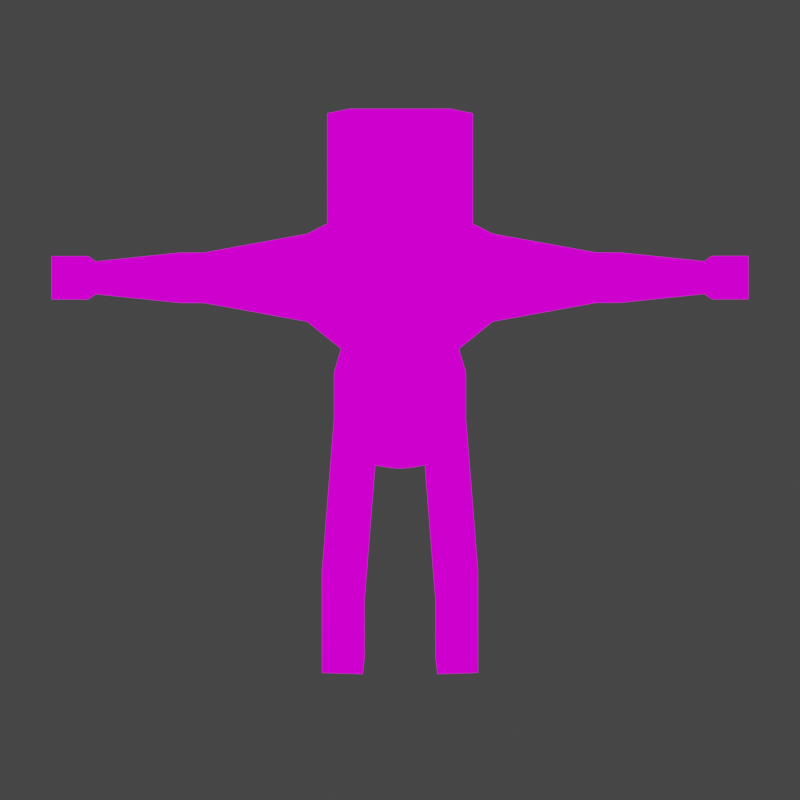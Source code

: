 # Source: Zombie2.blend  (saved by Blender 2.93.21; exported with 4.5.12 LTS)
import bpy
from mathutils import Matrix  # noqa: F401  (used for matrix-valued properties, if any)

bpy.ops.wm.read_factory_settings(use_empty=True)
scene = bpy.context.scene
scene.name = 'Scene'

# ---- collections
col_misc = bpy.data.collections.new('Misc'); scene.collection.children.link(col_misc)
col_objects = bpy.data.collections.new('Objects'); scene.collection.children.link(col_objects)

# ---- images (referenced by path relative to the original .blend; pixels are not part of the script)
import os
ASSET_DIR = os.environ.get("B2B_ASSET_DIR", "")  # directory of the original .blend (textures are referenced by path, not embedded)
HERE = os.path.dirname(os.path.abspath(__file__))  # packed textures are extracted next to this script under _unpacked/

def load_image(name, relpath, width, height, colorspace="sRGB"):
    """Load a texture the original file referenced (path relative to the .blend, or extracted next to this script)."""
    p = next((c for c in (os.path.join(HERE, relpath), os.path.join(ASSET_DIR, relpath)) if relpath and os.path.exists(c)), "")
    if p:
        img = bpy.data.images.load(p, check_existing=True)
        img.name = name
    else:  # same state as the original file: an image datablock whose file is absent (Cycles renders it pink)
        img = bpy.data.images.new(name, width, height)
        img.source = "FILE"
        img.filepath = "//" + (relpath or name)
    img.colorspace_settings.name = colorspace
    return img
img_resurrect_64_8x_png = load_image('resurrect-64-8x.png', 'resurrect-64-8x.png', 1024, 1024, 'sRGB')

# ---- materials (node trees are filled in below, after node groups)
mat_material_001 = bpy.data.materials.new('Material.001')
mat_material_001.use_transparent_shadow = False

# ---- material node trees
mat_material_001.use_nodes = True; mat_material_001.node_tree.nodes.clear()
_N = mat_material_001.node_tree.nodes; _L = mat_material_001.node_tree.links
n0 = _N.new('ShaderNodeEmission'); n0.name = 'Emission'; n0.location = (-46, 227)
n1 = _N.new('ShaderNodeOutputMaterial'); n1.name = 'Material Output'; n1.location = (211, 242)
n2 = _N.new('ShaderNodeTexImage'); n2.name = 'Image Texture.001'; n2.location = (-373, -38)
n2.image = img_resurrect_64_8x_png
n2.interpolation = 'Closest'
n3 = _N.new('ShaderNodeTexImage'); n3.name = 'Image Texture'; n3.location = (-492, 265)
n3.image = img_resurrect_64_8x_png
n3.interpolation = 'Closest'
_L.new(n0.outputs[0], n1.inputs[0])
_L.new(n3.outputs[0], n0.inputs[0])
n1.is_active_output = True

# ---- world
world_world2 = bpy.data.worlds.new('World2'); scene.world = world_world2
world_world2.use_nodes = True; world_world2.node_tree.nodes.clear()
_N = world_world2.node_tree.nodes; _L = world_world2.node_tree.links
n0 = _N.new('ShaderNodeOutputWorld'); n0.name = 'World Output'; n0.location = (300, 300)
n1 = _N.new('ShaderNodeBackground'); n1.name = 'Background'; n1.location = (10, 300)
n1.inputs[0].default_value = (0.05088, 0.05088, 0.05088, 1.0)
_L.new(n1.outputs[0], n0.inputs[0])
n0.is_active_output = True
world_world2.color = (0.05088, 0.05088, 0.05088)
world_world2.use_sun_shadow = False
world_world2.sun_shadow_jitter_overblur = 0.0

# ---- cameras
cam_camera = bpy.data.cameras.new('Camera')
cam_camera.type = 'ORTHO'
cam_camera.clip_end = 100.0
cam_camera.ortho_scale = 0.8

# ---- meshes
me_cube_001 = bpy.data.meshes.new('Cube.001')
me_cube_001.from_pydata([(1.0, -1.0, 3.242), (1.0, -1.0, 4.462), (1.0, 1.0, 3.242), (1.0, 1.0, 4.462), (0.0, 1.0, 3.242), (0.0, 1.0, 4.462), (0.0, -1.0, 3.242), (0.0, -1.0, 4.462), (0.8928, -1.0, 1.803), (0.8928, 1.0, 1.803), (0.0, -1.0, 1.803), (0.0, 1.0, 1.803), (1.129, -1.0, 0.679), (1.129, 1.0, 0.679), (0.0, -1.0, 0.6833), (0.0, 1.0, 0.6833), (0.1697, -1.0, 0.3696), (0.1697, 1.0, 0.3696), (0.0, -1.0, 0.3546), (0.0, 1.0, 0.3546), (1.112, -0.6326, 0.2312), (1.112, 0.6326, 0.2312), (0.4194, -0.6326, 0.2003), (0.4194, 0.6326, 0.2003), (1.202, -0.6326, -1.374), (1.202, 0.6326, -1.374), (0.509, -0.6326, -1.405), (0.509, 0.6326, -1.405), (1.215, -0.6326, -1.607), (1.215, 0.6326, -1.607), (0.522, -0.6326, -1.638), (0.522, 0.6326, -1.638), (1.226, -0.6326, -1.8), (1.226, 0.6326, -1.8), (0.5327, -0.6326, -1.831), (0.5327, 0.6326, -1.831), (1.302, -0.6326, -3.173), (1.302, 0.6326, -3.173), (0.6094, -0.6326, -3.204), (0.6094, 0.6326, -3.204), (1.336, -0.6326, -3.78), (1.336, 0.6326, -3.78), (0.6433, -0.6326, -3.811), (0.6433, 0.6326, -3.811), (1.302, 1.583, -3.173), (0.6094, 1.583, -3.204), (1.336, 1.583, -3.78), (0.6433, 1.583, -3.811), (1.302, 1.821, -3.374), (0.6094, 1.821, -3.405), (1.336, 1.821, -3.78), (0.6433, 1.821, -3.811), (1.59, 0.6606, 4.38), (1.59, 0.6606, 3.575), (1.59, -0.6606, 3.575), (1.59, -0.6606, 4.38), (3.363, 0.3774, 4.208), (3.363, 0.3774, 3.747), (3.363, -0.3774, 3.747), (3.363, -0.3774, 4.208), (3.769, 0.3774, 4.208), (3.769, 0.3774, 3.747), (3.769, -0.3774, 3.747), (3.769, -0.3774, 4.208), (5.216, 0.2456, 4.127), (5.216, 0.2456, 3.828), (5.216, -0.2456, 3.828), (5.216, -0.2456, 4.127), (5.347, 0.3252, 4.176), (5.347, 0.3252, 3.779), (5.347, -0.3252, 3.779), (5.347, -0.3252, 4.176), (5.973, 0.3252, 4.176), (5.973, 0.3252, 3.779), (5.973, -0.3252, 3.779), (5.973, -0.3252, 4.176), (0.0, 0.2919, 4.788), (0.5997, 0.2919, 4.788), (0.5997, -0.2919, 4.788), (0.0, -0.2919, 4.788), (0.0, 0.8997, 5.133), (1.153, 0.8997, 5.133), (1.153, -0.8997, 5.133), (0.0, -0.8997, 5.133), (0.0, 1.045, 5.972), (1.246, 1.045, 5.972), (1.246, -1.045, 5.972), (0.0, -1.045, 5.972), (0.0, 1.045, 6.916), (1.246, 1.045, 6.916), (1.246, -1.045, 6.916), (0.0, -1.045, 6.916), (0.0, 0.4156, 7.657), (0.8707, 0.4156, 7.657), (0.8707, -0.4156, 7.657), (0.0, -0.4156, 7.657), (1.0, -1.0, 3.242), (0.8928, -1.0, 1.803)], [], [(4, 5, 3, 2), (3, 1, 55, 52), (2, 0, 8, 9), (0, 1, 7, 6), (3, 5, 76, 77), (8, 10, 14, 12), (0, 6, 10, 8), (4, 2, 9, 11), (12, 14, 18, 16), (11, 9, 13, 15), (9, 8, 12, 13), (19, 17, 16, 18), (15, 13, 17, 19), (17, 13, 21, 23), (21, 20, 24, 25), (16, 17, 23, 22), (13, 12, 20, 21), (12, 16, 22, 20), (27, 25, 29, 31), (23, 21, 25, 27), (22, 23, 27, 26), (20, 22, 26, 24), (28, 30, 34, 32), (26, 27, 31, 30), (24, 26, 30, 28), (25, 24, 28, 29), (35, 33, 37, 39), (29, 28, 32, 33), (31, 29, 33, 35), (30, 31, 35, 34), (38, 39, 43, 42), (34, 35, 39, 38), (32, 34, 38, 36), (33, 32, 36, 37), (41, 40, 42, 43), (36, 38, 42, 40), (37, 36, 40, 41), (43, 39, 45, 47), (44, 46, 50, 48), (37, 41, 46, 44), (41, 43, 47, 46), (39, 37, 44, 45), (49, 48, 50, 51), (46, 47, 51, 50), (47, 45, 49, 51), (45, 44, 48, 49), (52, 55, 59, 56), (2, 3, 52, 53), (1, 0, 54, 55), (0, 2, 53, 54), (59, 58, 62, 63), (53, 52, 56, 57), (55, 54, 58, 59), (54, 53, 57, 58), (60, 63, 67, 64), (58, 57, 61, 62), (56, 59, 63, 60), (57, 56, 60, 61), (65, 64, 68, 69), (61, 60, 64, 65), (63, 62, 66, 67), (62, 61, 65, 66), (71, 70, 74, 75), (67, 66, 70, 71), (66, 65, 69, 70), (64, 67, 71, 68), (73, 72, 75, 74), (70, 69, 73, 74), (68, 71, 75, 72), (69, 68, 72, 73), (78, 77, 81, 82), (7, 1, 78, 79), (1, 3, 77, 78), (81, 80, 84, 85), (79, 78, 82, 83), (77, 76, 80, 81), (85, 84, 88, 89), (82, 81, 85, 86), (83, 82, 86, 87), (91, 90, 94, 95), (86, 85, 89, 90), (87, 86, 90, 91), (93, 92, 95, 94), (89, 88, 92, 93), (90, 89, 93, 94), (0, 8, 97, 96)])
_uv = me_cube_001.uv_layers.new(name='UVMap')
_uv.uv.foreach_set('vector', [0.4819, 0.5305, 0.4775, 0.1242, 0.4775, 0.1242, 0.4775, 0.1242, 0.4775, 0.1242, 0.4775, 0.1242, 0.4775, 0.1242, 0.4775, 0.1242, 0.4775, 0.1242, 0.4775, 0.1242, 0.4775, 0.1242, 0.4775, 0.1242, 0.4775, 0.1242, 0.4775, 0.1242, 0.4775, 0.1242, 0.4775, 0.1242, 0.4775, 0.1242, 0.4775, 0.1242, 0.4775, 0.1242, 0.4775, 0.1242, 0.4775, 0.1242, 0.4775, 0.1242, 0.4775, 0.1242, 0.4775, 0.1242, 0.4775, 0.1242, 0.4775, 0.1242, 0.4775, 0.1242, 0.4775, 0.1242, 0.4819, 0.5305, 0.4775, 0.1242, 0.4775, 0.1242, 0.4775, 0.1242, 0.4775, 0.1242, 0.4775, 0.1242, 0.4775, 0.1242, 0.4775, 0.1242, 0.4775, 0.1242, 0.4775, 0.1242, 0.4775, 0.1242, 0.4775, 0.1242, 0.4775, 0.1242, 0.4775, 0.1242, 0.4775, 0.1242, 0.4775, 0.1242, 0.4775, 0.1242, 0.4775, 0.1242, 0.4775, 0.1242, 0.4775, 0.1242, 0.4775, 0.1242, 0.4775, 0.1242, 0.4775, 0.1242, 0.4775, 0.1242, 0.4775, 0.1242, 0.4775, 0.1242, 0.4775, 0.1242, 0.4775, 0.1242, 0.4775, 0.1242, 0.4775, 0.1242, 0.4775, 0.1242, 0.4775, 0.1242, 0.4775, 0.1242, 0.4775, 0.1242, 0.4775, 0.1242, 0.4775, 0.1242, 0.4775, 0.1242, 0.4775, 0.1242, 0.4775, 0.1242, 0.4775, 0.1242, 0.4775, 0.1242, 0.4775, 0.1242, 0.4775, 0.1242, 0.4775, 0.1242, 0.4775, 0.1242, 0.4775, 0.1242, 0.4775, 0.1242, 0.4775, 0.1242, 0.4775, 0.1242, 0.4775, 0.1242, 0.4775, 0.1242, 0.4775, 0.1242, 0.4775, 0.1242, 0.4775, 0.1242, 0.4775, 0.1242, 0.4775, 0.1242, 0.4775, 0.1242, 0.4775, 0.1242, 0.4775, 0.1242, 0.4775, 0.1242, 0.4775, 0.1242, 0.4775, 0.1242, 0.4775, 0.1242, 0.4775, 0.1242, 0.4775, 0.1242, 0.4775, 0.1242, 0.4775, 0.1242, 0.4775, 0.1242, 0.4775, 0.1242, 0.4775, 0.1242, 0.4775, 0.1242, 0.4775, 0.1242, 0.4775, 0.1242, 0.4775, 0.1242, 0.4775, 0.1242, 0.4775, 0.1242, 0.4775, 0.1242, 0.4775, 0.1242, 0.4775, 0.1242, 0.4775, 0.1242, 0.4775, 0.1242, 0.4775, 0.1242, 0.4775, 0.1242, 0.4775, 0.1242, 0.4775, 0.1242, 0.4775, 0.1242, 0.4775, 0.1242, 0.4775, 0.1242, 0.4775, 0.1242, 0.4775, 0.1242, 0.4775, 0.1242, 0.4775, 0.1242, 0.4775, 0.1242, 0.4775, 0.1242, 0.4775, 0.1242, 0.4775, 0.1242, 0.4775, 0.1242, 0.4775, 0.1242, 0.4775, 0.1242, 0.4775, 0.1242, 0.4775, 0.1242, 0.4775, 0.1242, 0.4775, 0.1242, 0.4775, 0.1242, 0.4775, 0.1242, 0.4775, 0.1242, 0.4775, 0.1242, 0.4775, 0.1242, 0.4775, 0.1242, 0.4775, 0.1242, 0.4775, 0.1242, 0.4775, 0.1242, 0.4775, 0.1242, 0.4775, 0.1242, 0.4775, 0.1242, 0.4775, 0.1242, 0.4775, 0.1242, 0.4775, 0.1242, 0.4775, 0.1242, 0.4775, 0.1242, 0.4775, 0.1242, 0.4775, 0.1242, 0.4775, 0.1242, 0.4775, 0.1242, 0.4775, 0.1242, 0.4775, 0.1242, 0.4775, 0.1242, 0.4775, 0.1242, 0.4775, 0.1242, 0.4775, 0.1242, 0.4775, 0.1242, 0.4775, 0.1242, 0.4775, 0.1242, 0.4775, 0.1242, 0.4775, 0.1242, 0.4775, 0.1242, 0.4775, 0.1242, 0.4775, 0.1242, 0.4775, 0.1242, 0.4775, 0.1242, 0.4775, 0.1242, 0.4775, 0.1242, 0.4775, 0.1242, 0.4775, 0.1242, 0.4775, 0.1242, 0.4775, 0.1242, 0.4775, 0.1242, 0.4775, 0.1242, 0.4775, 0.1242, 0.4775, 0.1242, 0.4775, 0.1242, 0.4775, 0.1242, 0.4775, 0.1242, 0.4775, 0.1242, 0.4775, 0.1242, 0.4775, 0.1242, 0.4775, 0.1242, 0.4775, 0.1242, 0.4775, 0.1242, 0.4775, 0.1242, 0.4775, 0.1242, 0.4775, 0.1242, 0.4775, 0.1242, 0.4775, 0.1242, 0.4775, 0.1242, 0.4775, 0.1242, 0.4775, 0.1242, 0.4775, 0.1242, 0.4775, 0.1242, 0.4775, 0.1242, 0.4775, 0.1242, 0.4775, 0.1242, 0.4775, 0.1242, 0.4775, 0.1242, 0.4775, 0.1242, 0.4775, 0.1242, 0.4775, 0.1242, 0.4775, 0.1242, 0.4775, 0.1242, 0.4775, 0.1242, 0.4775, 0.1242, 0.4775, 0.1242, 0.4775, 0.1242, 0.4775, 0.1242, 0.4775, 0.1242, 0.4775, 0.1242, 0.4775, 0.1242, 0.4775, 0.1242, 0.4775, 0.1242, 0.4775, 0.1242, 0.4775, 0.1242, 0.4775, 0.1242, 0.4775, 0.1242, 0.4775, 0.1242, 0.4775, 0.1242, 0.4775, 0.1242, 0.4775, 0.1242, 0.4775, 0.1242, 0.4775, 0.1242, 0.4775, 0.1242, 0.4775, 0.1242, 0.4775, 0.1242, 0.4775, 0.1242, 0.4775, 0.1242, 0.4775, 0.1242, 0.4775, 0.1242, 0.4775, 0.1242, 0.4775, 0.1242, 0.4775, 0.1242, 0.4775, 0.1242, 0.4775, 0.1242, 0.4775, 0.1242, 0.4775, 0.1242, 0.4775, 0.1242, 0.4775, 0.1242, 0.4775, 0.1242, 0.4775, 0.1242, 0.4775, 0.1242, 0.4775, 0.1242, 0.4775, 0.1242, 0.4775, 0.1242, 0.4775, 0.1242, 0.4775, 0.1242, 0.4775, 0.1242, 0.4775, 0.1242, 0.4775, 0.1242, 0.4775, 0.1242, 0.4775, 0.1242, 0.4775, 0.1242, 0.4775, 0.1242, 0.4775, 0.1242, 0.4775, 0.1242, 0.4775, 0.1242, 0.4775, 0.1242, 0.4775, 0.1242, 0.4775, 0.1242, 0.4775, 0.1242, 0.4775, 0.1242, 0.4775, 0.1242, 0.4775, 0.1242, 0.4775, 0.1242, 0.4775, 0.1242, 0.4775, 0.1242, 0.4775, 0.1242, 0.4775, 0.1242, 0.4775, 0.1242, 0.4775, 0.1242, 0.4775, 0.1242, 0.4775, 0.1242, 0.4775, 0.1242, 0.4775, 0.1242, 0.4775, 0.1242, 0.4775, 0.1242, 0.4775, 0.1242, 0.4775, 0.1242, 0.4775, 0.1242, 0.4775, 0.1242, 0.4775, 0.1242, 0.4775, 0.1242, 0.4775, 0.1242, 0.4775, 0.1242, 0.4775, 0.1242, 0.4775, 0.1242, 0.4775, 0.1242, 0.4775, 0.1242, 0.4775, 0.1242, 0.4775, 0.1242, 0.4775, 0.1242, 0.4775, 0.1242, 0.4775, 0.1242, 0.4775, 0.1242, 0.4775, 0.1242, 0.4775, 0.1242, 0.4775, 0.1242, 0.4775, 0.1242, 0.4775, 0.1242, 0.4775, 0.1242, 0.4775, 0.1242, 0.4775, 0.1242, 0.4775, 0.1242, 0.4775, 0.1242, 0.4775, 0.1242, 0.4775, 0.1242, 0.4775, 0.1242, 0.4775, 0.1242, 0.4775, 0.1242, 0.4775, 0.1242, 0.4775, 0.1242, 0.4775, 0.1242, 0.4775, 0.1242, 0.4775, 0.1242, 0.4775, 0.1242, 0.4775, 0.1242, 0.4775, 0.1242, 0.4775, 0.1242, 0.4775, 0.1242, 0.4775, 0.1242, 0.4775, 0.1242, 0.4775, 0.1242, 0.4775, 0.1242, 0.4775, 0.1242, 0.4775, 0.1242, 0.4775, 0.1242, 0.4775, 0.1242, 0.4775, 0.1242, 0.4775, 0.1242, 0.4775, 0.1242, 0.4775, 0.1242, 0.4775, 0.1242, 0.4775, 0.1242, 0.4775, 0.1242, 0.4775, 0.1242, 0.4775, 0.1242, 0.4775, 0.1242, 0.4775, 0.1242, 0.4775, 0.1242])
me_cube_001.materials.append(mat_material_001)
me_cube_001.use_remesh_fix_poles = True
me_cube_001.use_remesh_preserve_attributes = False
me_cube_001.use_paint_bone_selection = False
me_cube_001.use_paint_mask_vertex = True
me_cube_001.update()
arm_armature = bpy.data.armatures.new('Armature')  # bones are not reproduced

# ---- objects
ob_camera_001 = bpy.data.objects.new('Camera.001', cam_camera)
ob_camera = bpy.data.objects.new('Camera', None)
ob_armature = bpy.data.objects.new('Armature', arm_armature)
ob_character = bpy.data.objects.new('Character', me_cube_001)

# ---- transforms, parenting, visibility, modifiers, constraints
ob_camera_001.parent = ob_camera
ob_camera_001.location = (0.0, -0.63, 0.91)
ob_camera_001.rotation_euler = (0.7854, -0.0, 0.0)
ob_camera_001.lock_location = (False, True, False)
ob_camera_001.lock_rotations_4d = False
ob_camera_001.empty_display_type = 'ARROWS'
ob_camera_001.color = (0.0, 0.0, 0.0, 0.0)
ob_camera_001.display_type = 'WIRE'
ob_camera_001.lineart.crease_threshold = 0.0
ob_camera.location = (0.0, 0.0, 0.0)
ob_armature.location = (0.0, 0.0, 0.2452)
ob_armature.scale = (0.0801, 0.0801, 0.0801)
ob_armature.show_in_front = True
ob_character.parent = ob_armature
ob_character.matrix_parent_inverse = Matrix(((12.48, -0.0, 0.0, -0.0), (-0.0, 12.48, -0.0, 0.0), (0.0, -0.0, 12.48, -3.062), (-0.0, 0.0, -0.0, 1.0)))
ob_character.location = (0.0, 0.0, 0.2211)
ob_character.rotation_euler = (0.0, -0.0, 3.142)
ob_character.scale = (0.05835, 0.05835, 0.05835)
_vg = ob_character.vertex_groups.new(name='Root')
for _i, _w in zip([0, 2, 4, 6, 8, 9, 10, 11, 12, 13, 14, 15, 16, 17, 18, 19, 20, 21, 22, 23, 96, 97], [0.1079, 0.1044, 0.0802, 0.08304, 0.7077, 0.7018, 0.7483, 0.7637, 0.1734, 0.1684, 0.6269, 0.6505, 0.4279, 0.4275, 0.494, 0.4585, 0.05132, 0.05026, 0.1409, 0.1351, 0.1079, 0.7077]): _vg.add([_i], _w, 'REPLACE')
_vg = ob_character.vertex_groups.new(name='Spine1')
for _i, _w in zip([0, 2, 4, 6, 8, 9, 10, 11, 12, 13, 14, 15, 16, 17, 18, 19, 97], [0.01977, 0.006421, 0.06723, 0.08594, 0.4221, 0.1282, 0.5936, 0.5052, 0.08236, 0.003266, 0.1224, 0.1241, 0.06213, 0.03315, 0.06771, 0.04078, 0.5]): _vg.add([_i], _w, 'REPLACE')
_vg = ob_character.vertex_groups.new(name='Spine2')
for _i, _w in zip([0, 1, 2, 3, 4, 5, 6, 7, 9, 10, 11, 15, 52, 53, 76, 77, 78, 79], [0.09016, 0.06736, 0.5462, 0.1134, 0.7102, 0.5121, 0.5921, 0.5115, 0.08855, 0.08498, 0.11, 0.0071, 0.0008795, 0.0864, 0.0502, 0.004, 0.003545, 0.01141]): _vg.add([_i], _w, 'REPLACE')
_vg = ob_character.vertex_groups.new(name='Head')
for _i, _w in zip([1, 2, 3, 4, 5, 6, 7, 52, 55, 76, 77, 78, 79, 80, 81, 82, 83, 84, 85, 86, 87, 88, 89, 90, 91, 92, 93, 94, 95], [0.2149, 0.002872, 0.2085, 0.05261, 0.3008, 0.03982, 0.2683, 0.03087, 0.02378, 0.9295, 0.8561, 0.8587, 0.9423, 0.966, 0.9521, 0.9496, 0.9751, 0.988, 0.9833, 0.9825, 0.9903, 0.9961, 0.9937, 0.9935, 0.9963, 0.9993, 0.998, 0.9978, 0.9992]): _vg.add([_i], _w, 'REPLACE')
_vg = ob_character.vertex_groups.new(name='Shoulder.L')
_vg = ob_character.vertex_groups.new(name='UpperArm.L')
_vg = ob_character.vertex_groups.new(name='LowerArm.L')
_vg = ob_character.vertex_groups.new(name='Hand.L')
_vg = ob_character.vertex_groups.new(name='Shoulder.R')
for _i, _w in zip([0, 1, 2, 3, 4, 5, 7, 9, 52, 53, 54, 55, 77, 78, 96], [0.05525, 0.3925, 0.2007, 0.4497, 0.03768, 0.1041, 0.08608, 0.003434, 0.1743, 0.6534, 0.08407, 0.08092, 0.07448, 0.0643, 0.05525]): _vg.add([_i], _w, 'REPLACE')
_vg = ob_character.vertex_groups.new(name='UpperArm.R')
for _i, _w in zip([0, 1, 2, 3, 4, 5, 6, 7, 8, 9, 52, 53, 54, 55, 56, 57, 58, 59, 60, 61, 62, 63, 77, 78, 96], [0.4767, 0.2924, 0.2412, 0.2539, 0.06998, 0.06681, 0.1309, 0.08637, 0.01191, 0.01842, 0.8462, 0.8544, 0.8812, 0.8648, 0.9191, 0.921, 0.9171, 0.924, 0.1106, 0.1152, 0.1145, 0.1113, 0.03887, 0.04159, 0.5]): _vg.add([_i], _w, 'REPLACE')
_vg = ob_character.vertex_groups.new(name='LowerArm.R')
for _i, _w in zip([56, 57, 58, 59, 60, 61, 62, 63], [0.07448, 0.07279, 0.07694, 0.07038, 0.8614, 0.8557, 0.8565, 0.8606]): _vg.add([_i], _w, 'REPLACE')
_vg = ob_character.vertex_groups.new(name='Hand.R')
for _i, _w in zip([60, 61, 62, 63, 64, 65, 66, 67, 68, 69, 70, 71, 72, 73, 74, 75], [0.005062, 0.007311, 0.00714, 0.00523, 0.9823, 0.9823, 0.9821, 0.9825, 0.9936, 0.9936, 0.9934, 0.9937, 0.9992, 0.9991, 0.9992, 0.9991]): _vg.add([_i], _w, 'REPLACE')
_vg = ob_character.vertex_groups.new(name='UpperLeg.L')
_vg = ob_character.vertex_groups.new(name='LowerLeg.L')
_vg = ob_character.vertex_groups.new(name='Foot.L')
_vg = ob_character.vertex_groups.new(name='UpperLeg.R')
for _i, _w in zip([8, 9, 10, 11, 12, 13, 14, 15, 16, 17, 18, 19, 20, 21, 22, 23, 24, 25, 26, 27, 28, 29, 30, 31, 32, 33, 34, 35], [0.09704, 0.1463, 0.0787, 0.08416, 0.7792, 0.7839, 0.3327, 0.3048, 0.5491, 0.5497, 0.4834, 0.5189, 0.9282, 0.9217, 0.8432, 0.8415, 0.7671, 0.7673, 0.7631, 0.7625, 0.3752, 0.3754, 0.3766, 0.3762, 0.1658, 0.1661, 0.1686, 0.1683]): _vg.add([_i], _w, 'REPLACE')
_vg = ob_character.vertex_groups.new(name='LowerLeg.R')
for _i, _w in zip([24, 25, 26, 27, 28, 29, 30, 31, 32, 33, 34, 35, 36, 37, 38, 39, 40, 41, 42, 43, 44, 45, 46, 47, 48, 49, 50, 51], [0.2243, 0.2166, 0.224, 0.2169, 0.6124, 0.5896, 0.6088, 0.5859, 0.8156, 0.7719, 0.8116, 0.7672, 0.816, 0.2045, 0.8094, 0.1746, 0.2922, 0.5174, 0.2713, 0.1995, 0.2641, 0.2486, 0.3768, 0.3397, 0.2842, 0.2757, 0.3374, 0.3379]): _vg.add([_i], _w, 'REPLACE')
_vg = ob_character.vertex_groups.new(name='Foot.R')
for _i, _w in zip([29, 31, 33, 35, 36, 37, 38, 39, 40, 41, 42, 43, 44, 45, 46, 47, 48, 49, 50, 51], [0.01543, 0.0173, 0.06094, 0.06268, 0.1708, 0.7824, 0.1769, 0.811, 0.7033, 0.4773, 0.7241, 0.7951, 0.7293, 0.7446, 0.618, 0.655, 0.71, 0.7185, 0.6574, 0.6568]): _vg.add([_i], _w, 'REPLACE')
_vg = ob_character.vertex_groups.new(name='Core')
for _i, _w in zip([0, 2, 4, 6, 8, 9, 10, 11, 12, 13, 14, 15, 16, 17, 18, 19, 20, 21, 22, 23, 97], [0.01121, 0.08302, 0.05616, 0.01595, 0.4058, 0.5875, 0.1945, 0.2675, 0.1176, 0.1579, 0.5133, 0.5291, 0.3665, 0.3849, 0.4256, 0.4115, 0.02445, 0.0462, 0.1155, 0.1228, 0.5]): _vg.add([_i], _w, 'REPLACE')
_vg = ob_character.vertex_groups.new(name='Collar.L')
_vg = ob_character.vertex_groups.new(name='Collar.R')
for _i, _w in zip([0, 1, 2, 3, 4, 5, 6, 7, 52, 53, 54, 55, 76, 77, 78, 79, 80, 81, 82, 83, 84, 85, 86, 87, 89, 90, 96], [0.04694, 0.5372, 0.05383, 0.5644, 0.02195, 0.15, 0.02588, 0.1726, 0.1067, 0.0001468, 0.007234, 0.09116, 0.09865, 0.7204, 0.7132, 0.1044, 0.1178, 0.2343, 0.26, 0.06972, 0.04092, 0.08, 0.08812, 0.0163, 0.009814, 0.01406, 0.04694]): _vg.add([_i], _w, 'REPLACE')
_vg = ob_character.vertex_groups.new(name='Color.R')
for _i, _w in zip([0, 1, 2, 3, 4, 5, 6, 7, 52, 54, 55, 77, 78, 96], [0.342, 0.4154, 0.05282, 0.4082, 0.004566, 0.09239, 0.1006, 0.1065, 0.08014, 0.06716, 0.07673, 0.06946, 0.06619, 0.5]): _vg.add([_i], _w, 'REPLACE')
_vg = ob_character.vertex_groups.new(name='Color.L')
for _i, _w in zip([2, 9], [0.0009262, 0.9996]): _vg.add([_i], _w, 'REPLACE')
_m = ob_character.modifiers.new('Mirror', 'MIRROR')
_m.use_clip = True
_m = ob_character.modifiers.new('Armature', 'ARMATURE')
_m = ob_character.modifiers.new('Armature.001', 'ARMATURE')
_m = ob_character.modifiers.new('Armature.002', 'ARMATURE')
_m.object = ob_armature

# ---- collection membership
col_misc.objects.link(ob_camera_001)
col_misc.objects.link(ob_camera)
col_objects.objects.link(ob_armature)
col_objects.objects.link(ob_character)

# ---- scene / render settings (as saved in the file)
scene.camera = ob_camera_001
scene.frame_start = 1; scene.frame_end = 32; scene.frame_set(1)
scene.render.engine = 'BLENDER_EEVEE_NEXT'
scene.render.image_settings.compression = 0
scene.render.resolution_x = 64
scene.render.resolution_y = 64
scene.render.film_transparent = True
scene.cycles.use_denoising = False
scene.cycles.samples = 128
scene.cycles.sampling_pattern = 'TABULATED_SOBOL'
scene.cycles.use_adaptive_sampling = False
scene.cycles.use_light_tree = False
scene.view_settings.view_transform = 'Filmic'
bpy.context.view_layer.update()
